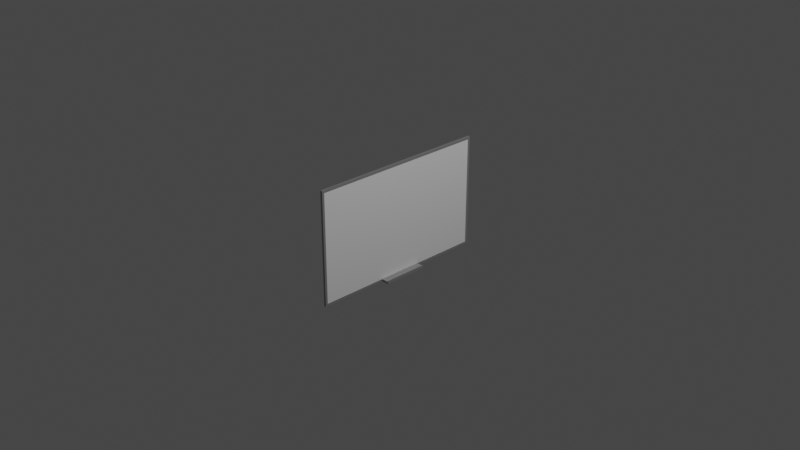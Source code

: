 # Source: Whiteboard_1.blend  (saved by Blender 3.5.10; exported with 4.5.12 LTS)
import bpy
from mathutils import Matrix  # noqa: F401  (used for matrix-valued properties, if any)

bpy.ops.wm.read_factory_settings(use_empty=True)
scene = bpy.context.scene
scene.name = 'Scene'

# ---- collections
col_collection = bpy.data.collections.new('Collection'); scene.collection.children.link(col_collection)

# ---- materials (node trees are filled in below, after node groups)
mat_board = bpy.data.materials.new('Board')
mat_board.alpha_threshold = 0.0
mat_board.use_transparent_shadow = False
mat_board.roughness = 0.5
mat_board.line_color = (0.0, 0.0, 0.0, 1.0)
mat_bezel = bpy.data.materials.new('Bezel')
mat_bezel.use_transparent_shadow = False

# ---- material node trees
mat_board.use_nodes = True; mat_board.node_tree.nodes.clear()
_N = mat_board.node_tree.nodes; _L = mat_board.node_tree.links
n0 = _N.new('ShaderNodeOutputMaterial'); n0.name = 'Material Output'; n0.location = (300, 300)
n1 = _N.new('ShaderNodeBsdfPrincipled'); n1.name = 'Principled BSDF'; n1.location = (10, 300)
n1.distribution = 'GGX'
n1.subsurface_method = 'RANDOM_WALK_SKIN'
n1.inputs[2].default_value = 0.0
n1.inputs[3].default_value = 1.45
n1.inputs[27].default_value = (0.0, 0.0, 0.0, 1.0)
n1.inputs[28].default_value = 1.0
_L.new(n1.outputs[0], n0.inputs[0])
n0.is_active_output = True
mat_bezel.use_nodes = True; mat_bezel.node_tree.nodes.clear()
_N = mat_bezel.node_tree.nodes; _L = mat_bezel.node_tree.links
n0 = _N.new('ShaderNodeBsdfPrincipled'); n0.name = 'Principled BSDF'; n0.location = (10, 300)
n0.distribution = 'GGX'
n0.subsurface_method = 'RANDOM_WALK_SKIN'
n0.inputs[0].default_value = (0.3672, 0.3672, 0.3672, 1.0)
n0.inputs[1].default_value = 0.5
n0.inputs[2].default_value = 0.35
n0.inputs[3].default_value = 1.45
n0.inputs[27].default_value = (0.0, 0.0, 0.0, 1.0)
n0.inputs[28].default_value = 1.0
n1 = _N.new('ShaderNodeOutputMaterial'); n1.name = 'Material Output'; n1.location = (300, 300)
_L.new(n0.outputs[0], n1.inputs[0])
n1.is_active_output = True

# ---- world
world_world = bpy.data.worlds.new('World'); scene.world = world_world
world_world.use_nodes = True; world_world.node_tree.nodes.clear()
_N = world_world.node_tree.nodes; _L = world_world.node_tree.links
n0 = _N.new('ShaderNodeOutputWorld'); n0.name = 'World Output'; n0.location = (300, 300)
n1 = _N.new('ShaderNodeBackground'); n1.name = 'Background'; n1.location = (10, 300)
n1.inputs[0].default_value = (0.05088, 0.05088, 0.05088, 1.0)
_L.new(n1.outputs[0], n0.inputs[0])
n0.is_active_output = True
world_world.color = (0.05088, 0.05088, 0.05088)
world_world.use_sun_shadow = False
world_world.sun_shadow_jitter_overblur = 0.0

# ---- cameras
cam_camera = bpy.data.cameras.new('Camera')
cam_camera.clip_end = 100.0
cam_camera.ortho_scale = 7.314

# ---- lights
light_light = bpy.data.lights.new('Light', 'POINT')
light_light.transmission_factor = 0.0
light_light.energy = 1000.0
light_light.shadow_soft_size = 0.1
light_light.shadow_maximum_resolution = 0.006
light_light.use_absolute_resolution = True

# ---- meshes
me_cube = bpy.data.meshes.new('Cube')
me_cube.from_pydata([(0.0125, 0.9746, 0.5996), (0.0125, 0.9746, -0.5996), (0.0125, -0.9746, 0.5996), (0.0125, -0.9746, -0.5996), (-0.0125, 1.0, 0.625), (-0.0125, 1.0, -0.625), (-0.0125, -1.0, 0.625), (-0.0125, -1.0, -0.625), (0.0125, 1.0, 0.625), (0.0125, 1.0, -0.625), (0.0125, -1.0, 0.625), (0.0125, -1.0, -0.625), (0.0095, 0.9746, 0.5996), (0.0095, 0.9746, -0.5996), (0.0095, -0.9746, 0.5996), (0.0095, -0.9746, -0.5996), (0.0125, 0.25, -0.625), (0.0125, -0.25, -0.625), (0.0125, -0.25, -0.5996), (0.0125, 0.25, -0.5996), (0.0887, 0.25, -0.5996), (0.0887, -0.25, -0.5996), (0.09763, -0.25, -0.625), (0.09763, 0.25, -0.625), (0.09151, 0.25, -0.5887), (0.09151, -0.25, -0.5887), (0.09763, 0.25, -0.5887), (0.09763, -0.25, -0.5887), (0.0125, 0.25, -0.5996), (0.0125, -0.25, -0.5996), (0.0887, 0.25, -0.5996), (0.0887, -0.25, -0.5996), (0.0125, 0.25, -0.5996), (0.0125, -0.25, -0.5996), (0.0887, 0.25, -0.5996), (0.0887, -0.25, -0.5996), (0.0125, -0.25, -0.5996), (0.0887, -0.25, -0.5996), (0.0887, 0.25, -0.5996), (0.0887, -0.25, -0.5996), (0.0125, -0.25, -0.5996), (0.0887, -0.25, -0.5996), (0.0125, 0.25, -0.5996), (0.0125, -0.25, -0.5996)], [], [(8, 4, 6, 10), (11, 10, 6, 7), (7, 6, 4, 5), (2, 3, 15, 14), (5, 4, 8, 9), (0, 1, 9, 8), (3, 2, 10, 11), (2, 0, 8, 10), (3, 18, 19, 1, 13, 15), (13, 12, 14, 15), (0, 2, 14, 12), (1, 0, 12, 13), (18, 3, 11, 17), (20, 19, 28, 30), (1, 19, 16, 9), (16, 19, 20, 24, 26, 23), (42, 43, 35, 34), (16, 23, 22, 17, 11, 7, 5, 9), (22, 27, 25, 21, 18, 17), (24, 25, 27, 26), (20, 21, 25, 24), (30, 28, 32, 34), (19, 18, 29, 28), (18, 21, 31, 29), (21, 20, 30, 31), (31, 30, 34, 35), (29, 31, 35, 33), (28, 29, 33, 32), (33, 35, 37, 36), (35, 34, 38, 39), (36, 37, 41, 40), (33, 35, 43), (32, 33, 43, 42), (34, 32, 42), (23, 26, 27, 22)])
me_cube.polygons.foreach_set('material_index', [1, 1, 1, 1, 1, 1, 1, 1, 1, 0, 1, 1, 1, 1, 1, 1, 1, 1, 1, 1, 1, 1, 1, 1, 1, 1, 1, 1, 1, 1, 1, 1, 1, 1, 1])
_uv = me_cube.uv_layers.new(name='UVMap')
_uv.uv.foreach_set('vector', [0.625, 0.5, 0.875, 0.5, 0.875, 0.75, 0.625, 0.75, 0.375, 0.75, 0.625, 0.75, 0.625, 1.0, 0.375, 1.0, 0.375, 0.0, 0.625, 0.0, 0.625, 0.25, 0.375, 0.25, 0.6199, 0.7468, 0.3801, 0.7468, 0.3801, 0.7468, 0.6199, 0.7468, 0.375, 0.25, 0.625, 0.25, 0.625, 0.5, 0.375, 0.5, 0.6199, 0.5032, 0.3801, 0.5032, 0.375, 0.5, 0.625, 0.5, 0.3801, 0.7468, 0.6199, 0.7468, 0.625, 0.75, 0.375, 0.75, 0.6199, 0.7468, 0.6199, 0.5032, 0.625, 0.5, 0.625, 0.75, 0.3801, 0.7468, 0.3801, 0.6563, 0.3801, 0.5938, 0.3801, 0.5032, 0.3801, 0.5032, 0.3801, 0.7468, 0.3801, 0.5032, 0.6199, 0.5032, 0.6199, 0.7468, 0.3801, 0.7468, 0.6199, 0.5032, 0.6199, 0.7468, 0.6199, 0.7468, 0.6199, 0.5032, 0.3801, 0.5032, 0.6199, 0.5032, 0.6199, 0.5032, 0.3801, 0.5032, 0.3801, 0.6563, 0.3801, 0.7468, 0.375, 0.75, 0.375, 0.6562, 0.3801, 0.5938, 0.3801, 0.5938, 0.3801, 0.5938, 0.3801, 0.5938, 0.3801, 0.5032, 0.3801, 0.5938, 0.375, 0.5938, 0.375, 0.5, 0.375, 0.5938, 0.3801, 0.5938, 0.3801, 0.5938, 0.3801, 0.5938, 0.3801, 0.5938, 0.375, 0.5938, 0.3801, 0.5938, 0.3801, 0.6563, 0.3801, 0.6563, 0.3801, 0.5938, 0.375, 0.5938, 0.375, 0.5938, 0.375, 0.6562, 0.375, 0.6562, 0.375, 0.75, 0.125, 0.75, 0.125, 0.5, 0.375, 0.5, 0.375, 0.6562, 0.3801, 0.6563, 0.3801, 0.6563, 0.3801, 0.6563, 0.3801, 0.6563, 0.375, 0.6562, 0.3801, 0.5938, 0.3801, 0.6563, 0.3801, 0.6563, 0.3801, 0.5938, 0.3801, 0.5938, 0.3801, 0.6563, 0.3801, 0.6563, 0.3801, 0.5938, 0.3801, 0.5938, 0.3801, 0.5938, 0.3801, 0.5938, 0.3801, 0.5938, 0.3801, 0.5938, 0.3801, 0.6563, 0.3801, 0.6563, 0.3801, 0.5938, 0.3801, 0.6563, 0.3801, 0.6563, 0.3801, 0.6563, 0.3801, 0.6563, 0.3801, 0.6563, 0.3801, 0.5938, 0.3801, 0.5938, 0.3801, 0.6563, 0.3801, 0.6563, 0.3801, 0.5938, 0.3801, 0.5938, 0.3801, 0.6563, 0.3801, 0.6563, 0.3801, 0.6563, 0.3801, 0.6563, 0.3801, 0.6563, 0.3801, 0.5938, 0.3801, 0.6563, 0.3801, 0.6563, 0.3801, 0.5938, 0.3801, 0.6563, 0.3801, 0.6563, 0.3801, 0.6563, 0.3801, 0.6563, 0.3801, 0.6563, 0.3801, 0.5938, 0.3801, 0.5938, 0.3801, 0.6563, 0.3801, 0.6563, 0.3801, 0.6563, 0.3801, 0.6563, 0.3801, 0.6563, 0.3801, 0.6563, 0.3801, 0.6563, 0.3801, 0.6563, 0.3801, 0.5938, 0.3801, 0.6563, 0.3801, 0.6563, 0.3801, 0.5938, 0.3801, 0.5938, 0.3801, 0.5938, 0.3801, 0.5938, 0.375, 0.5938, 0.3801, 0.5938, 0.3801, 0.6563, 0.375, 0.6562])
me_cube.materials.append(mat_board)
me_cube.materials.append(mat_bezel)
me_cube.use_mirror_vertex_groups = False
me_cube.update()

# ---- objects
ob_cube = bpy.data.objects.new('Cube', me_cube)
ob_light = bpy.data.objects.new('Light', light_light)
ob_camera = bpy.data.objects.new('Camera', cam_camera)

# ---- transforms, parenting, visibility, modifiers, constraints
ob_cube.location = (0.0, 0.0, 0.0)
ob_cube.lock_rotations_4d = False
ob_cube.empty_display_type = 'ARROWS'
ob_cube.lineart.crease_threshold = 0.0
ob_light.location = (4.076, 1.005, 5.904)
ob_light.rotation_euler = (0.6503, 0.05522, 1.866)
ob_light.lock_rotations_4d = False
ob_light.empty_display_type = 'ARROWS'
ob_light.color = (0.0, 0.0, 0.0, 0.0)
ob_light.lineart.crease_threshold = 0.0
ob_camera.location = (7.359, -6.926, 4.958)
ob_camera.rotation_euler = (1.109, 0.0, 0.8149)
ob_camera.lock_rotations_4d = False
ob_camera.empty_display_type = 'ARROWS'
ob_camera.color = (0.0, 0.0, 0.0, 0.0)
ob_camera.display_type = 'WIRE'
ob_camera.lineart.crease_threshold = 0.0

# ---- collection membership
col_collection.objects.link(ob_cube)
col_collection.objects.link(ob_light)
col_collection.objects.link(ob_camera)

# ---- scene / render settings (as saved in the file)
scene.camera = ob_camera
scene.frame_start = 1; scene.frame_end = 250; scene.frame_set(1)
scene.render.engine = 'BLENDER_EEVEE_NEXT'
scene.cycles.sampling_pattern = 'TABULATED_SOBOL'
scene.view_settings.view_transform = 'Filmic'
bpy.context.view_layer.update()
